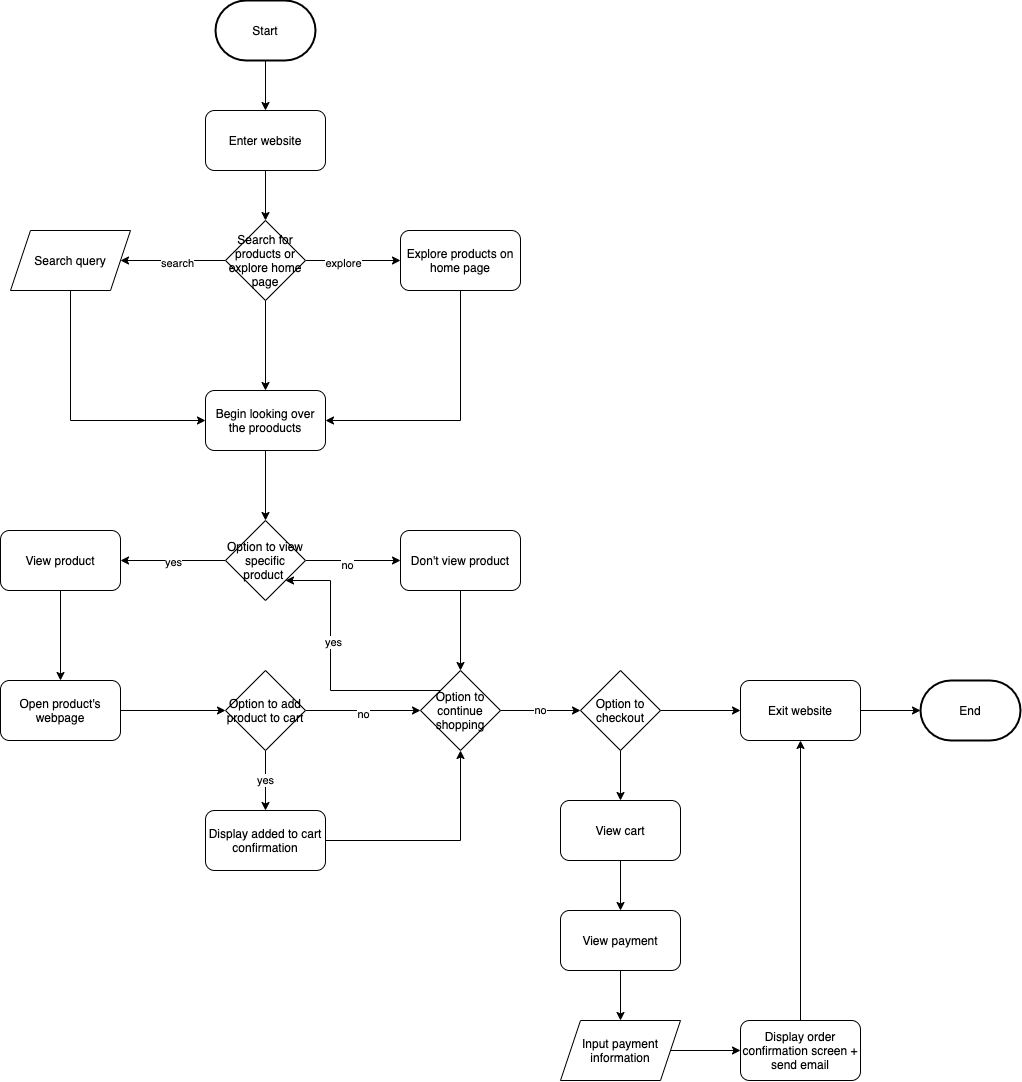

The diagram above was exported from draw.io. Its source (the exported page's mxGraphModel, read from the mxfile embedded in the PNG):
<mxGraphModel dx="2247" dy="1733" grid="1" gridSize="10" guides="1" tooltips="1" connect="1" arrows="1" fold="1" page="1" pageScale="1" pageWidth="850" pageHeight="1100" math="0" shadow="0">
  <root>
    <mxCell id="0" />
    <mxCell id="1" parent="0" />
    <mxCell id="11" style="edgeStyle=orthogonalEdgeStyle;rounded=0;orthogonalLoop=1;jettySize=auto;html=1;exitX=0.5;exitY=1;exitDx=0;exitDy=0;exitPerimeter=0;entryX=0.5;entryY=0;entryDx=0;entryDy=0;" parent="1" source="3" target="4" edge="1">
      <mxGeometry relative="1" as="geometry" />
    </mxCell>
    <mxCell id="3" value="Start" style="strokeWidth=2;html=1;shape=mxgraph.flowchart.terminator;whiteSpace=wrap;" parent="1" vertex="1">
      <mxGeometry x="375" y="80" width="100" height="60" as="geometry" />
    </mxCell>
    <mxCell id="12" style="edgeStyle=orthogonalEdgeStyle;rounded=0;orthogonalLoop=1;jettySize=auto;html=1;exitX=0.5;exitY=1;exitDx=0;exitDy=0;entryX=0.5;entryY=0;entryDx=0;entryDy=0;" parent="1" source="4" target="5" edge="1">
      <mxGeometry relative="1" as="geometry" />
    </mxCell>
    <mxCell id="4" value="Enter website" style="rounded=1;whiteSpace=wrap;html=1;" parent="1" vertex="1">
      <mxGeometry x="365" y="190" width="120" height="60" as="geometry" />
    </mxCell>
    <mxCell id="13" style="edgeStyle=orthogonalEdgeStyle;rounded=0;orthogonalLoop=1;jettySize=auto;html=1;exitX=0;exitY=0.5;exitDx=0;exitDy=0;" parent="1" source="5" target="8" edge="1">
      <mxGeometry relative="1" as="geometry" />
    </mxCell>
    <mxCell id="33" value="search" style="edgeLabel;html=1;align=center;verticalAlign=middle;resizable=0;points=[];" vertex="1" connectable="0" parent="13">
      <mxGeometry x="-0.0588" y="1" relative="1" as="geometry">
        <mxPoint as="offset" />
      </mxGeometry>
    </mxCell>
    <mxCell id="14" style="edgeStyle=orthogonalEdgeStyle;rounded=0;orthogonalLoop=1;jettySize=auto;html=1;exitX=1;exitY=0.5;exitDx=0;exitDy=0;entryX=0;entryY=0.5;entryDx=0;entryDy=0;" parent="1" source="5" target="6" edge="1">
      <mxGeometry relative="1" as="geometry" />
    </mxCell>
    <mxCell id="32" value="explore" style="edgeLabel;html=1;align=center;verticalAlign=middle;resizable=0;points=[];" vertex="1" connectable="0" parent="14">
      <mxGeometry x="-0.2322" y="-1" relative="1" as="geometry">
        <mxPoint as="offset" />
      </mxGeometry>
    </mxCell>
    <mxCell id="15" style="edgeStyle=orthogonalEdgeStyle;rounded=0;orthogonalLoop=1;jettySize=auto;html=1;exitX=0.5;exitY=1;exitDx=0;exitDy=0;" parent="1" source="5" target="9" edge="1">
      <mxGeometry relative="1" as="geometry" />
    </mxCell>
    <mxCell id="5" value="Search for products or explore home page" style="rhombus;whiteSpace=wrap;html=1;" parent="1" vertex="1">
      <mxGeometry x="385" y="300" width="80" height="80" as="geometry" />
    </mxCell>
    <mxCell id="17" style="edgeStyle=orthogonalEdgeStyle;rounded=0;orthogonalLoop=1;jettySize=auto;html=1;exitX=0.5;exitY=1;exitDx=0;exitDy=0;entryX=1;entryY=0.5;entryDx=0;entryDy=0;" parent="1" source="6" target="9" edge="1">
      <mxGeometry relative="1" as="geometry" />
    </mxCell>
    <mxCell id="6" value="Explore products on home page" style="rounded=1;whiteSpace=wrap;html=1;" parent="1" vertex="1">
      <mxGeometry x="560" y="310" width="120" height="60" as="geometry" />
    </mxCell>
    <mxCell id="16" style="edgeStyle=orthogonalEdgeStyle;rounded=0;orthogonalLoop=1;jettySize=auto;html=1;exitX=0.5;exitY=1;exitDx=0;exitDy=0;entryX=0;entryY=0.5;entryDx=0;entryDy=0;" parent="1" source="8" target="9" edge="1">
      <mxGeometry relative="1" as="geometry" />
    </mxCell>
    <mxCell id="8" value="Search query" style="shape=parallelogram;perimeter=parallelogramPerimeter;whiteSpace=wrap;html=1;fixedSize=1;" parent="1" vertex="1">
      <mxGeometry x="170" y="310" width="120" height="60" as="geometry" />
    </mxCell>
    <mxCell id="19" style="edgeStyle=orthogonalEdgeStyle;rounded=0;orthogonalLoop=1;jettySize=auto;html=1;exitX=0.5;exitY=1;exitDx=0;exitDy=0;entryX=0.5;entryY=0;entryDx=0;entryDy=0;" parent="1" source="9" target="18" edge="1">
      <mxGeometry relative="1" as="geometry" />
    </mxCell>
    <mxCell id="9" value="Begin looking over the prooducts" style="rounded=1;whiteSpace=wrap;html=1;" parent="1" vertex="1">
      <mxGeometry x="365" y="470" width="120" height="60" as="geometry" />
    </mxCell>
    <mxCell id="22" style="edgeStyle=orthogonalEdgeStyle;rounded=0;orthogonalLoop=1;jettySize=auto;html=1;exitX=0;exitY=0.5;exitDx=0;exitDy=0;" parent="1" source="18" target="21" edge="1">
      <mxGeometry relative="1" as="geometry" />
    </mxCell>
    <mxCell id="35" value="yes" style="edgeLabel;html=1;align=center;verticalAlign=middle;resizable=0;points=[];" vertex="1" connectable="0" parent="22">
      <mxGeometry x="0.0308" relative="1" as="geometry">
        <mxPoint as="offset" />
      </mxGeometry>
    </mxCell>
    <mxCell id="23" style="edgeStyle=orthogonalEdgeStyle;rounded=0;orthogonalLoop=1;jettySize=auto;html=1;exitX=1;exitY=0.5;exitDx=0;exitDy=0;entryX=0;entryY=0.5;entryDx=0;entryDy=0;" parent="1" source="18" target="20" edge="1">
      <mxGeometry relative="1" as="geometry" />
    </mxCell>
    <mxCell id="34" value="no" style="edgeLabel;html=1;align=center;verticalAlign=middle;resizable=0;points=[];" vertex="1" connectable="0" parent="23">
      <mxGeometry x="-0.1579" y="-3" relative="1" as="geometry">
        <mxPoint as="offset" />
      </mxGeometry>
    </mxCell>
    <mxCell id="18" value="Option to view specific product&amp;nbsp;" style="rhombus;whiteSpace=wrap;html=1;" parent="1" vertex="1">
      <mxGeometry x="385" y="600" width="80" height="80" as="geometry" />
    </mxCell>
    <mxCell id="45" style="edgeStyle=orthogonalEdgeStyle;rounded=0;orthogonalLoop=1;jettySize=auto;html=1;exitX=0.5;exitY=1;exitDx=0;exitDy=0;entryX=0.5;entryY=0;entryDx=0;entryDy=0;" edge="1" parent="1" source="20" target="42">
      <mxGeometry relative="1" as="geometry" />
    </mxCell>
    <mxCell id="20" value="Don't view product" style="rounded=1;whiteSpace=wrap;html=1;" parent="1" vertex="1">
      <mxGeometry x="560" y="610" width="120" height="60" as="geometry" />
    </mxCell>
    <mxCell id="26" style="edgeStyle=orthogonalEdgeStyle;rounded=0;orthogonalLoop=1;jettySize=auto;html=1;exitX=0.5;exitY=1;exitDx=0;exitDy=0;entryX=0.5;entryY=0;entryDx=0;entryDy=0;" edge="1" parent="1" source="21" target="24">
      <mxGeometry relative="1" as="geometry" />
    </mxCell>
    <mxCell id="21" value="View product" style="rounded=1;whiteSpace=wrap;html=1;" parent="1" vertex="1">
      <mxGeometry x="160" y="610" width="120" height="60" as="geometry" />
    </mxCell>
    <mxCell id="28" style="edgeStyle=orthogonalEdgeStyle;rounded=0;orthogonalLoop=1;jettySize=auto;html=1;exitX=1;exitY=0.5;exitDx=0;exitDy=0;entryX=0;entryY=0.5;entryDx=0;entryDy=0;" edge="1" parent="1" source="24" target="27">
      <mxGeometry relative="1" as="geometry" />
    </mxCell>
    <mxCell id="24" value="Open product's webpage" style="rounded=1;whiteSpace=wrap;html=1;" vertex="1" parent="1">
      <mxGeometry x="160" y="760" width="120" height="60" as="geometry" />
    </mxCell>
    <mxCell id="39" value="yes" style="edgeStyle=orthogonalEdgeStyle;rounded=0;orthogonalLoop=1;jettySize=auto;html=1;exitX=0.5;exitY=1;exitDx=0;exitDy=0;entryX=0.5;entryY=0;entryDx=0;entryDy=0;" edge="1" parent="1" source="27" target="29">
      <mxGeometry relative="1" as="geometry" />
    </mxCell>
    <mxCell id="41" style="edgeStyle=orthogonalEdgeStyle;rounded=0;orthogonalLoop=1;jettySize=auto;html=1;exitX=1;exitY=0.5;exitDx=0;exitDy=0;entryX=0;entryY=0.5;entryDx=0;entryDy=0;" edge="1" parent="1" source="27" target="42">
      <mxGeometry relative="1" as="geometry">
        <mxPoint x="560" y="789.9999999999998" as="targetPoint" />
      </mxGeometry>
    </mxCell>
    <mxCell id="43" value="no" style="edgeLabel;html=1;align=center;verticalAlign=middle;resizable=0;points=[];" vertex="1" connectable="0" parent="41">
      <mxGeometry x="-0.0179" y="-2" relative="1" as="geometry">
        <mxPoint as="offset" />
      </mxGeometry>
    </mxCell>
    <mxCell id="27" value="Option to add product to cart" style="rhombus;whiteSpace=wrap;html=1;" vertex="1" parent="1">
      <mxGeometry x="385" y="750" width="80" height="80" as="geometry" />
    </mxCell>
    <mxCell id="44" style="edgeStyle=orthogonalEdgeStyle;rounded=0;orthogonalLoop=1;jettySize=auto;html=1;exitX=1;exitY=0.5;exitDx=0;exitDy=0;entryX=0.5;entryY=1;entryDx=0;entryDy=0;" edge="1" parent="1" source="29" target="42">
      <mxGeometry relative="1" as="geometry" />
    </mxCell>
    <mxCell id="29" value="Display added to cart confirmation" style="rounded=1;whiteSpace=wrap;html=1;" vertex="1" parent="1">
      <mxGeometry x="365" y="890" width="120" height="60" as="geometry" />
    </mxCell>
    <mxCell id="47" style="edgeStyle=orthogonalEdgeStyle;rounded=0;orthogonalLoop=1;jettySize=auto;html=1;exitX=0;exitY=0;exitDx=0;exitDy=0;entryX=1;entryY=1;entryDx=0;entryDy=0;jumpStyle=none;" edge="1" parent="1" source="42" target="18">
      <mxGeometry relative="1" as="geometry">
        <Array as="points">
          <mxPoint x="490" y="770" />
          <mxPoint x="490" y="660" />
        </Array>
      </mxGeometry>
    </mxCell>
    <mxCell id="48" value="yes" style="edgeLabel;html=1;align=center;verticalAlign=middle;resizable=0;points=[];" vertex="1" connectable="0" parent="47">
      <mxGeometry x="0.2107" y="-1" relative="1" as="geometry">
        <mxPoint as="offset" />
      </mxGeometry>
    </mxCell>
    <mxCell id="50" value="no" style="edgeStyle=orthogonalEdgeStyle;rounded=0;jumpStyle=none;orthogonalLoop=1;jettySize=auto;html=1;exitX=1;exitY=0.5;exitDx=0;exitDy=0;entryX=0;entryY=0.5;entryDx=0;entryDy=0;" edge="1" parent="1" source="42" target="49">
      <mxGeometry relative="1" as="geometry" />
    </mxCell>
    <mxCell id="42" value="Option to continue shopping" style="rhombus;whiteSpace=wrap;html=1;" vertex="1" parent="1">
      <mxGeometry x="580" y="750" width="80" height="80" as="geometry" />
    </mxCell>
    <mxCell id="52" style="edgeStyle=orthogonalEdgeStyle;rounded=0;jumpStyle=none;orthogonalLoop=1;jettySize=auto;html=1;exitX=1;exitY=0.5;exitDx=0;exitDy=0;entryX=0;entryY=0.5;entryDx=0;entryDy=0;" edge="1" parent="1" source="49" target="51">
      <mxGeometry relative="1" as="geometry" />
    </mxCell>
    <mxCell id="57" style="edgeStyle=orthogonalEdgeStyle;rounded=0;jumpStyle=none;orthogonalLoop=1;jettySize=auto;html=1;exitX=0.5;exitY=1;exitDx=0;exitDy=0;entryX=0.5;entryY=0;entryDx=0;entryDy=0;" edge="1" parent="1" source="49" target="55">
      <mxGeometry relative="1" as="geometry" />
    </mxCell>
    <mxCell id="49" value="Option to checkout" style="rhombus;whiteSpace=wrap;html=1;" vertex="1" parent="1">
      <mxGeometry x="740" y="750" width="80" height="80" as="geometry" />
    </mxCell>
    <mxCell id="54" style="edgeStyle=orthogonalEdgeStyle;rounded=0;jumpStyle=none;orthogonalLoop=1;jettySize=auto;html=1;exitX=1;exitY=0.5;exitDx=0;exitDy=0;entryX=0;entryY=0.5;entryDx=0;entryDy=0;entryPerimeter=0;" edge="1" parent="1" source="51" target="53">
      <mxGeometry relative="1" as="geometry" />
    </mxCell>
    <mxCell id="51" value="Exit website" style="rounded=1;whiteSpace=wrap;html=1;" vertex="1" parent="1">
      <mxGeometry x="900" y="760" width="120" height="60" as="geometry" />
    </mxCell>
    <mxCell id="53" value="End" style="strokeWidth=2;html=1;shape=mxgraph.flowchart.terminator;whiteSpace=wrap;" vertex="1" parent="1">
      <mxGeometry x="1080" y="760" width="100" height="60" as="geometry" />
    </mxCell>
    <mxCell id="59" style="edgeStyle=orthogonalEdgeStyle;rounded=0;jumpStyle=none;orthogonalLoop=1;jettySize=auto;html=1;exitX=0.5;exitY=1;exitDx=0;exitDy=0;entryX=0.5;entryY=0;entryDx=0;entryDy=0;" edge="1" parent="1" source="55" target="58">
      <mxGeometry relative="1" as="geometry" />
    </mxCell>
    <mxCell id="55" value="View cart" style="rounded=1;whiteSpace=wrap;html=1;" vertex="1" parent="1">
      <mxGeometry x="720" y="880" width="120" height="60" as="geometry" />
    </mxCell>
    <mxCell id="61" style="edgeStyle=orthogonalEdgeStyle;rounded=0;jumpStyle=none;orthogonalLoop=1;jettySize=auto;html=1;exitX=0.5;exitY=1;exitDx=0;exitDy=0;entryX=0.5;entryY=0;entryDx=0;entryDy=0;" edge="1" parent="1" source="58" target="60">
      <mxGeometry relative="1" as="geometry" />
    </mxCell>
    <mxCell id="58" value="View payment" style="rounded=1;whiteSpace=wrap;html=1;" vertex="1" parent="1">
      <mxGeometry x="720" y="990" width="120" height="60" as="geometry" />
    </mxCell>
    <mxCell id="63" style="edgeStyle=orthogonalEdgeStyle;rounded=0;jumpStyle=none;orthogonalLoop=1;jettySize=auto;html=1;exitX=1;exitY=0.5;exitDx=0;exitDy=0;entryX=0;entryY=0.5;entryDx=0;entryDy=0;" edge="1" parent="1" source="60" target="62">
      <mxGeometry relative="1" as="geometry" />
    </mxCell>
    <mxCell id="60" value="Input payment information" style="shape=parallelogram;perimeter=parallelogramPerimeter;whiteSpace=wrap;html=1;fixedSize=1;" vertex="1" parent="1">
      <mxGeometry x="720" y="1100" width="120" height="60" as="geometry" />
    </mxCell>
    <mxCell id="64" style="edgeStyle=orthogonalEdgeStyle;rounded=0;jumpStyle=none;orthogonalLoop=1;jettySize=auto;html=1;exitX=0.5;exitY=0;exitDx=0;exitDy=0;" edge="1" parent="1" source="62" target="51">
      <mxGeometry relative="1" as="geometry" />
    </mxCell>
    <mxCell id="62" value="Display order confirmation screen + send email" style="rounded=1;whiteSpace=wrap;html=1;" vertex="1" parent="1">
      <mxGeometry x="900" y="1100" width="120" height="60" as="geometry" />
    </mxCell>
  </root>
</mxGraphModel>